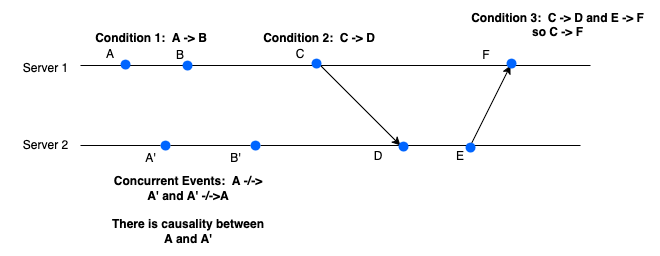

The diagram above was exported from draw.io. Its source (the exported page's mxGraphModel, read from the mxfile embedded in the PNG):
<mxGraphModel dx="1257" dy="575" grid="1" gridSize="10" guides="1" tooltips="1" connect="1" arrows="1" fold="1" page="1" pageScale="1" pageWidth="850" pageHeight="1100" math="0" shadow="0">
  <root>
    <mxCell id="0" />
    <mxCell id="1" parent="0" />
    <mxCell id="TKWrEByHGRqTjfSgVBFs-1" value="" style="endArrow=none;html=1;rounded=0;" edge="1" parent="1">
      <mxGeometry width="50" height="50" relative="1" as="geometry">
        <mxPoint x="120" y="300" as="sourcePoint" />
        <mxPoint x="630" y="300" as="targetPoint" />
      </mxGeometry>
    </mxCell>
    <mxCell id="TKWrEByHGRqTjfSgVBFs-2" value="" style="endArrow=none;html=1;rounded=0;" edge="1" parent="1" source="TKWrEByHGRqTjfSgVBFs-25">
      <mxGeometry width="50" height="50" relative="1" as="geometry">
        <mxPoint x="120" y="380" as="sourcePoint" />
        <mxPoint x="620" y="380" as="targetPoint" />
      </mxGeometry>
    </mxCell>
    <mxCell id="TKWrEByHGRqTjfSgVBFs-3" value="Server 1" style="text;html=1;align=center;verticalAlign=middle;resizable=0;points=[];autosize=1;strokeColor=none;fillColor=none;" vertex="1" parent="1">
      <mxGeometry x="50" y="288" width="70" height="30" as="geometry" />
    </mxCell>
    <mxCell id="TKWrEByHGRqTjfSgVBFs-4" value="&lt;div&gt;Server 2&lt;/div&gt;" style="text;html=1;align=center;verticalAlign=middle;resizable=0;points=[];autosize=1;strokeColor=none;fillColor=none;" vertex="1" parent="1">
      <mxGeometry x="50" y="365" width="70" height="30" as="geometry" />
    </mxCell>
    <mxCell id="TKWrEByHGRqTjfSgVBFs-5" value="" style="endArrow=classic;html=1;rounded=0;" edge="1" parent="1">
      <mxGeometry width="50" height="50" relative="1" as="geometry">
        <mxPoint x="360" y="300" as="sourcePoint" />
        <mxPoint x="440" y="380" as="targetPoint" />
      </mxGeometry>
    </mxCell>
    <mxCell id="TKWrEByHGRqTjfSgVBFs-6" value="" style="endArrow=classic;html=1;rounded=0;" edge="1" parent="1">
      <mxGeometry width="50" height="50" relative="1" as="geometry">
        <mxPoint x="510" y="380" as="sourcePoint" />
        <mxPoint x="550" y="300" as="targetPoint" />
      </mxGeometry>
    </mxCell>
    <mxCell id="TKWrEByHGRqTjfSgVBFs-20" value="A" style="text;html=1;align=center;verticalAlign=middle;whiteSpace=wrap;rounded=0;" vertex="1" parent="1">
      <mxGeometry x="120" y="274" width="60" height="30" as="geometry" />
    </mxCell>
    <mxCell id="TKWrEByHGRqTjfSgVBFs-21" value="B" style="text;html=1;align=center;verticalAlign=middle;whiteSpace=wrap;rounded=0;" vertex="1" parent="1">
      <mxGeometry x="190" y="275" width="60" height="30" as="geometry" />
    </mxCell>
    <mxCell id="TKWrEByHGRqTjfSgVBFs-22" value="D" style="text;html=1;align=center;verticalAlign=middle;whiteSpace=wrap;rounded=0;" vertex="1" parent="1">
      <mxGeometry x="388" y="376" width="60" height="30" as="geometry" />
    </mxCell>
    <mxCell id="TKWrEByHGRqTjfSgVBFs-24" value="E" style="text;html=1;align=center;verticalAlign=middle;whiteSpace=wrap;rounded=0;" vertex="1" parent="1">
      <mxGeometry x="470" y="376" width="60" height="30" as="geometry" />
    </mxCell>
    <mxCell id="TKWrEByHGRqTjfSgVBFs-30" value="" style="shape=ellipse;fillColor=#0065FF;strokeColor=none;html=1;sketch=0;" vertex="1" parent="1">
      <mxGeometry x="505" y="377" width="10" height="10" as="geometry" />
    </mxCell>
    <mxCell id="TKWrEByHGRqTjfSgVBFs-31" value="" style="shape=ellipse;fillColor=#0065FF;strokeColor=none;html=1;sketch=0;" vertex="1" parent="1">
      <mxGeometry x="546" y="293" width="10" height="10" as="geometry" />
    </mxCell>
    <mxCell id="TKWrEByHGRqTjfSgVBFs-32" value="" style="shape=ellipse;fillColor=#0065FF;strokeColor=none;html=1;sketch=0;" vertex="1" parent="1">
      <mxGeometry x="351" y="293" width="10" height="10" as="geometry" />
    </mxCell>
    <mxCell id="TKWrEByHGRqTjfSgVBFs-33" value="" style="shape=ellipse;fillColor=#0065FF;strokeColor=none;html=1;sketch=0;" vertex="1" parent="1">
      <mxGeometry x="160" y="294" width="10" height="10" as="geometry" />
    </mxCell>
    <mxCell id="TKWrEByHGRqTjfSgVBFs-39" value="" style="shape=ellipse;fillColor=#0065FF;strokeColor=none;html=1;sketch=0;" vertex="1" parent="1">
      <mxGeometry x="222" y="295" width="10" height="10" as="geometry" />
    </mxCell>
    <mxCell id="TKWrEByHGRqTjfSgVBFs-40" value="&lt;b&gt;Condition 1:&amp;nbsp; A -&amp;gt; B&lt;/b&gt;" style="text;html=1;align=center;verticalAlign=middle;whiteSpace=wrap;rounded=0;" vertex="1" parent="1">
      <mxGeometry x="132" y="258" width="118" height="30" as="geometry" />
    </mxCell>
    <mxCell id="TKWrEByHGRqTjfSgVBFs-41" value="" style="shape=ellipse;fillColor=#0065FF;strokeColor=none;html=1;sketch=0;" vertex="1" parent="1">
      <mxGeometry x="438" y="376" width="10" height="10" as="geometry" />
    </mxCell>
    <mxCell id="TKWrEByHGRqTjfSgVBFs-42" value="C" style="text;html=1;align=center;verticalAlign=middle;whiteSpace=wrap;rounded=0;" vertex="1" parent="1">
      <mxGeometry x="310" y="274" width="60" height="30" as="geometry" />
    </mxCell>
    <mxCell id="TKWrEByHGRqTjfSgVBFs-43" value="&lt;b&gt;Condition 2:&amp;nbsp; C -&amp;gt; D&lt;/b&gt;" style="text;html=1;align=center;verticalAlign=middle;whiteSpace=wrap;rounded=0;" vertex="1" parent="1">
      <mxGeometry x="300" y="258" width="118" height="30" as="geometry" />
    </mxCell>
    <mxCell id="TKWrEByHGRqTjfSgVBFs-44" value="F" style="text;html=1;align=center;verticalAlign=middle;whiteSpace=wrap;rounded=0;" vertex="1" parent="1">
      <mxGeometry x="496" y="275" width="60" height="30" as="geometry" />
    </mxCell>
    <mxCell id="TKWrEByHGRqTjfSgVBFs-46" value="&lt;div&gt;&lt;b&gt;Condition 3:&amp;nbsp; C -&amp;gt; D&lt;/b&gt; &lt;b&gt;and E -&amp;gt; F&lt;/b&gt;&lt;/div&gt;&lt;div&gt;&lt;b&gt;so C -&amp;gt; F&lt;/b&gt;&lt;/div&gt;" style="text;html=1;align=center;verticalAlign=middle;whiteSpace=wrap;rounded=0;" vertex="1" parent="1">
      <mxGeometry x="505" y="245" width="185" height="30" as="geometry" />
    </mxCell>
    <mxCell id="TKWrEByHGRqTjfSgVBFs-47" value="" style="endArrow=none;html=1;rounded=0;" edge="1" parent="1" target="TKWrEByHGRqTjfSgVBFs-29">
      <mxGeometry width="50" height="50" relative="1" as="geometry">
        <mxPoint x="120" y="380" as="sourcePoint" />
        <mxPoint x="620" y="380" as="targetPoint" />
      </mxGeometry>
    </mxCell>
    <mxCell id="TKWrEByHGRqTjfSgVBFs-29" value="" style="shape=ellipse;fillColor=#0065FF;strokeColor=none;html=1;sketch=0;" vertex="1" parent="1">
      <mxGeometry x="200" y="375" width="10" height="10" as="geometry" />
    </mxCell>
    <mxCell id="TKWrEByHGRqTjfSgVBFs-48" value="" style="endArrow=none;html=1;rounded=0;" edge="1" parent="1" source="TKWrEByHGRqTjfSgVBFs-29" target="TKWrEByHGRqTjfSgVBFs-25">
      <mxGeometry width="50" height="50" relative="1" as="geometry">
        <mxPoint x="210" y="380" as="sourcePoint" />
        <mxPoint x="620" y="380" as="targetPoint" />
      </mxGeometry>
    </mxCell>
    <mxCell id="TKWrEByHGRqTjfSgVBFs-25" value="" style="shape=ellipse;fillColor=#0065FF;strokeColor=none;html=1;sketch=0;" vertex="1" parent="1">
      <mxGeometry x="290" y="375" width="10" height="10" as="geometry" />
    </mxCell>
    <mxCell id="TKWrEByHGRqTjfSgVBFs-49" value="&lt;div&gt;&lt;b&gt;Concurrent Events:&amp;nbsp; A -/-&amp;gt; A' and A' -/-&amp;gt;A&lt;/b&gt;&lt;/div&gt;&lt;br&gt;&lt;b&gt;There is causality between A and A'&lt;/b&gt;" style="text;html=1;align=center;verticalAlign=middle;whiteSpace=wrap;rounded=0;" vertex="1" parent="1">
      <mxGeometry x="146" y="430" width="164" height="30" as="geometry" />
    </mxCell>
    <mxCell id="TKWrEByHGRqTjfSgVBFs-50" value="A'" style="text;html=1;align=center;verticalAlign=middle;resizable=0;points=[];autosize=1;strokeColor=none;fillColor=none;" vertex="1" parent="1">
      <mxGeometry x="175" y="378" width="30" height="30" as="geometry" />
    </mxCell>
    <mxCell id="TKWrEByHGRqTjfSgVBFs-51" value="B'" style="text;html=1;align=center;verticalAlign=middle;resizable=0;points=[];autosize=1;strokeColor=none;fillColor=none;" vertex="1" parent="1">
      <mxGeometry x="260" y="378" width="30" height="30" as="geometry" />
    </mxCell>
  </root>
</mxGraphModel>